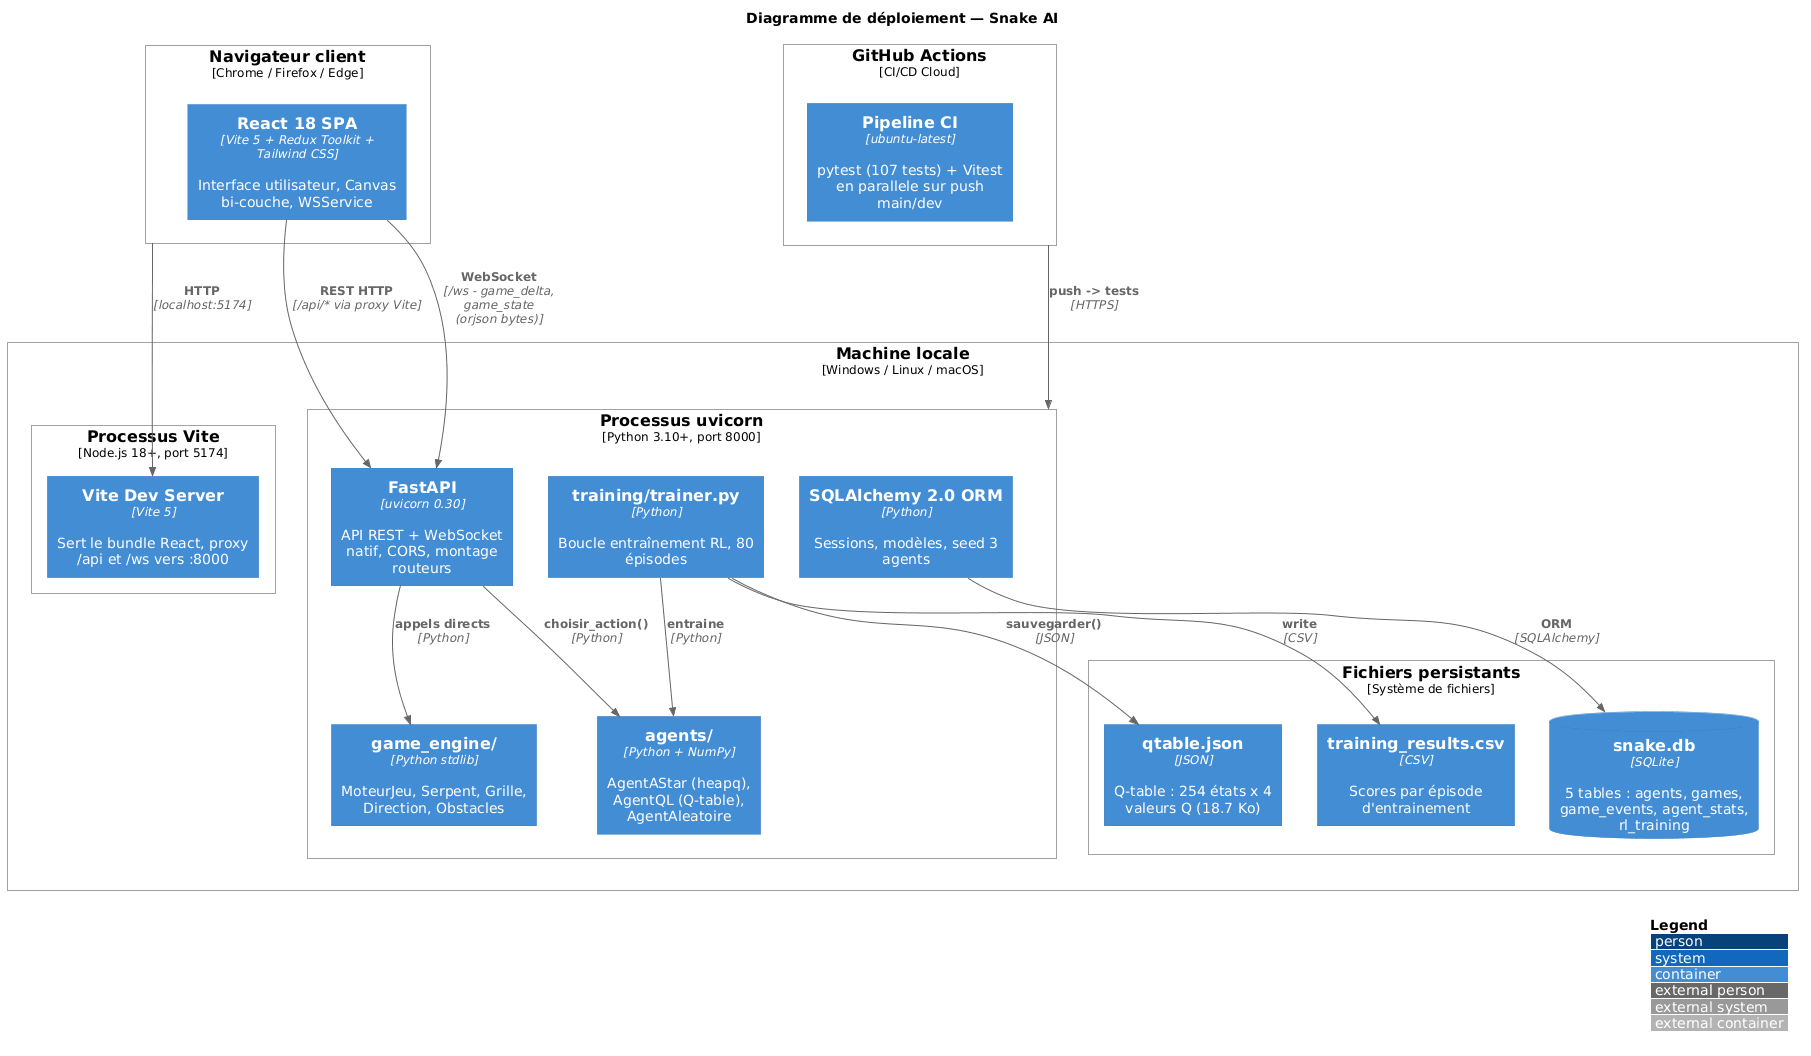

The diagram above was rendered by PlantUML. Its source (embedded in the PNG):
@startuml
!include https://raw.githubusercontent.com/plantuml-stdlib/C4-PlantUML/master/C4_Deployment.puml

LAYOUT_WITH_LEGEND()

title Diagramme de déploiement — Snake AI

Deployment_Node(browser, "Navigateur client", "Chrome / Firefox / Edge") {
    Container(frontend, "React 18 SPA", "Vite 5 + Redux Toolkit + Tailwind CSS", "Interface utilisateur, Canvas bi-couche, WSService")
}

Deployment_Node(machine, "Machine locale", "Windows / Linux / macOS") {

    Deployment_Node(proc_front, "Processus Vite", "Node.js 18+, port 5174") {
        Container(vite, "Vite Dev Server", "Vite 5", "Sert le bundle React, proxy /api et /ws vers :8000")
    }

    Deployment_Node(proc_back, "Processus uvicorn", "Python 3.10+, port 8000") {
        Container(fastapi, "FastAPI", "uvicorn 0.30", "API REST + WebSocket natif, CORS, montage routeurs")
        Container(game_engine, "game_engine/", "Python stdlib", "MoteurJeu, Serpent, Grille, Direction, Obstacles")
        Container(agents, "agents/", "Python + NumPy", "AgentAStar (heapq), AgentQL (Q-table), AgentAleatoire")
        Container(trainer, "training/trainer.py", "Python", "Boucle entraînement RL, 80 épisodes")
        Container(sqlalchemy, "SQLAlchemy 2.0 ORM", "Python", "Sessions, modèles, seed 3 agents")
    }

    Deployment_Node(files, "Fichiers persistants", "Système de fichiers") {
        ContainerDb(sqlite, "snake.db", "SQLite", "5 tables : agents, games, game_events, agent_stats, rl_training")
        Container(qtable, "qtable.json", "JSON", "Q-table : 254 états x 4 valeurs Q (18.7 Ko)")
        Container(csv, "training_results.csv", "CSV", "Scores par épisode d'entrainement")
    }
}

Deployment_Node(github, "GitHub Actions", "CI/CD Cloud") {
    Container(ci, "Pipeline CI", "ubuntu-latest", "pytest (107 tests) + Vitest en parallele sur push main/dev")
}

Rel(browser, vite, "HTTP", "localhost:5174")
Rel(frontend, fastapi, "REST HTTP", "/api/* via proxy Vite")
Rel(frontend, fastapi, "WebSocket", "/ws - game_delta, game_state (orjson bytes)")
Rel(fastapi, game_engine, "appels directs", "Python")
Rel(fastapi, agents, "choisir_action()", "Python")
Rel(trainer, agents, "entraine", "Python")
Rel(sqlalchemy, sqlite, "ORM", "SQLAlchemy")
Rel(trainer, qtable, "sauvegarder()", "JSON")
Rel(trainer, csv, "write", "CSV")
Rel(github, proc_back, "push -> tests", "HTTPS")
@enduml